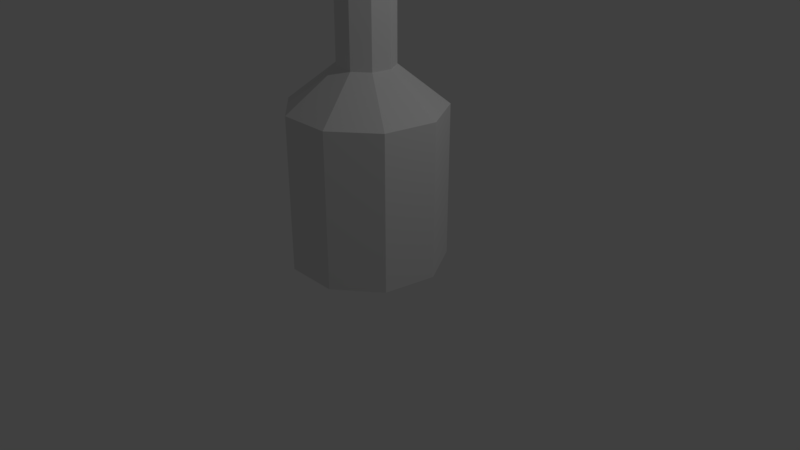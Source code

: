 # Source: lamp.blend  (saved by Blender 2.78.0; exported with 4.5.12 LTS)
import bpy
from mathutils import Matrix  # noqa: F401  (used for matrix-valued properties, if any)

bpy.ops.wm.read_factory_settings(use_empty=True)
scene = bpy.context.scene
scene.name = 'Scene'

# ---- collections
col_collection_1 = bpy.data.collections.new('Collection 1'); scene.collection.children.link(col_collection_1)

# ---- world
world_world = bpy.data.worlds.new('World'); scene.world = world_world
world_world.color = (0.05088, 0.05088, 0.05088)
world_world.use_sun_shadow = False
world_world.sun_shadow_jitter_overblur = 0.0
world_world.cycles.sampling_method = 'MANUAL'

# ---- cameras
cam_camera = bpy.data.cameras.new('Camera')
cam_camera.clip_end = 100.0
cam_camera.lens = 35.0
cam_camera.sensor_width = 32.0
cam_camera.sensor_height = 18.0
cam_camera.ortho_scale = 7.314
cam_camera.dof.focus_distance = 0.0
cam_camera.dof.aperture_fstop = 128.0

# ---- lights
light_lamp = bpy.data.lights.new('Lamp', 'POINT')
light_lamp.transmission_factor = 0.0
light_lamp.cutoff_distance = 30.0
light_lamp.energy = 100.0
light_lamp.shadow_buffer_clip_start = 1.001
light_lamp.shadow_soft_size = 0.1
light_lamp.shadow_maximum_resolution = 0.006
light_lamp.use_absolute_resolution = True

# ---- meshes
me_circle = bpy.data.meshes.new('Circle')
me_circle.from_pydata([(0.0, 1.0, 0.0), (-0.6428, 0.766, 0.0), (-0.9848, 0.1736, 0.0), (-0.866, -0.5, 0.0), (-0.342, -0.9397, 0.0), (0.342, -0.9397, 0.0), (0.866, -0.5, 0.0), (0.9848, 0.1736, 0.0), (0.6428, 0.766, 0.0), (-9.127e-08, 1.0, 2.0), (-0.6428, 0.766, 2.0), (-0.9848, 0.1736, 2.0), (-0.866, -0.5, 2.0), (-0.342, -0.9397, 2.0), (0.342, -0.9397, 2.0), (0.866, -0.5, 2.0), (0.9848, 0.1736, 2.0), (0.6428, 0.766, 2.0), (-3.764e-08, 0.3664, 2.5), (-0.2355, 0.2807, 2.5), (-0.3608, 0.06362, 2.5), (-0.3173, -0.1832, 2.5), (-0.1253, -0.3443, 2.5), (0.1253, -0.3443, 2.5), (0.3173, -0.1832, 2.5), (0.3608, 0.06362, 2.5), (0.2355, 0.2807, 2.5), (-3.764e-08, 0.3664, 11.14), (-0.2355, 0.2807, 11.14), (-0.3608, 0.06362, 11.14), (-0.3173, -0.1832, 11.14), (-0.1253, -0.3443, 11.14), (0.1253, -0.3443, 11.14), (0.3173, -0.1832, 11.14), (0.3608, 0.06362, 11.14), (0.2355, 0.2807, 11.14), (-6.3e-08, 0.7285, 11.64), (-0.4683, 0.5581, 11.64), (-0.7175, 0.1265, 11.64), (-0.6309, -0.3643, 11.64), (-0.2492, -0.6846, 11.64), (0.2492, -0.6846, 11.64), (0.6309, -0.3643, 11.64), (0.7175, 0.1265, 11.64), (0.4683, 0.5581, 11.64), (-6.3e-08, 0.7285, 13.29), (-0.4683, 0.5581, 13.29), (-0.7175, 0.1265, 13.29), (-0.6309, -0.3643, 13.29), (-0.2492, -0.6846, 13.29), (0.2492, -0.6846, 13.29), (0.6309, -0.3643, 13.29), (0.7175, 0.1265, 13.29), (0.4683, 0.5581, 13.29), (-2.813e-08, 0.2179, 13.73), (-0.1401, 0.167, 13.73), (-0.2146, 0.03785, 13.73), (-0.1887, -0.109, 13.73), (-0.07454, -0.2048, 13.73), (0.07454, -0.2048, 13.73), (0.1887, -0.109, 13.73), (0.2146, 0.03785, 13.73), (0.1401, 0.167, 13.73)], [], [(3, 12, 11, 2), (7, 16, 15, 6), (4, 13, 12, 3), (1, 10, 9, 0), (8, 17, 16, 7), (5, 14, 13, 4), (2, 11, 10, 1), (0, 9, 17, 8), (6, 15, 14, 5), (13, 22, 21, 12), (10, 19, 18, 9), (17, 26, 25, 16), (14, 23, 22, 13), (11, 20, 19, 10), (9, 18, 26, 17), (15, 24, 23, 14), (12, 21, 20, 11), (16, 25, 24, 15), (21, 30, 29, 20), (25, 34, 33, 24), (22, 31, 30, 21), (19, 28, 27, 18), (26, 35, 34, 25), (23, 32, 31, 22), (20, 29, 28, 19), (18, 27, 35, 26), (24, 33, 32, 23), (29, 38, 37, 28), (27, 36, 44, 35), (33, 42, 41, 32), (30, 39, 38, 29), (34, 43, 42, 33), (31, 40, 39, 30), (28, 37, 36, 27), (35, 44, 43, 34), (32, 41, 40, 31), (43, 52, 51, 42), (40, 49, 48, 39), (37, 46, 45, 36), (44, 53, 52, 43), (41, 50, 49, 40), (38, 47, 46, 37), (36, 45, 53, 44), (42, 51, 50, 41), (39, 48, 47, 38), (51, 60, 59, 50), (48, 57, 56, 47), (52, 61, 60, 51), (49, 58, 57, 48), (46, 55, 54, 45), (53, 62, 61, 52), (50, 59, 58, 49), (47, 56, 55, 46), (45, 54, 62, 53), (62, 54, 61), (55, 56, 54), (57, 58, 56), (59, 60, 58), (60, 61, 58), (61, 54, 56, 58)])
_uv = me_circle.uv_layers.new(name='UVMap')
_uv.uv.foreach_set('vector', [0.5435, 0.003971, 0.5435, 0.4911, 0.7101, 0.4911, 0.7101, 0.003971, 0.5435, 0.003971, 0.5435, 0.4911, 0.7101, 0.4911, 0.7101, 0.003971, 0.5435, 0.003971, 0.5435, 0.4911, 0.7101, 0.4911, 0.7101, 0.003971, 0.5435, 0.003971, 0.5435, 0.4911, 0.7101, 0.4911, 0.7101, 0.003971, 0.5435, 0.003971, 0.5435, 0.4911, 0.7101, 0.4911, 0.7101, 0.003971, 0.5435, 0.003971, 0.5435, 0.4911, 0.7101, 0.4911, 0.7101, 0.003971, 0.5435, 0.003971, 0.5435, 0.4911, 0.7101, 0.4911, 0.7101, 0.003971, 0.5435, 0.003971, 0.5435, 0.4911, 0.7101, 0.4911, 0.7101, 0.003971, 0.5435, 0.003971, 0.5435, 0.4911, 0.7101, 0.4911, 0.7101, 0.003971, 0.7876, 0.7664, 0.8444, 0.9705, 0.9102, 0.9705, 0.9671, 0.7664, 0.7876, 0.7664, 0.8444, 0.9705, 0.9102, 0.9705, 0.9671, 0.7664, 0.7876, 0.7664, 0.8444, 0.9705, 0.9102, 0.9705, 0.9671, 0.7664, 0.7876, 0.7664, 0.8444, 0.9705, 0.9102, 0.9705, 0.9671, 0.7664, 0.7876, 0.7664, 0.8444, 0.9705, 0.9102, 0.9705, 0.9671, 0.7664, 0.7876, 0.7664, 0.8444, 0.9705, 0.9102, 0.9705, 0.9671, 0.7664, 0.7841, 0.7695, 0.841, 0.9735, 0.9068, 0.9735, 0.9636, 0.7695, 0.7876, 0.7664, 0.8444, 0.9705, 0.9102, 0.9705, 0.9671, 0.7664, 0.7876, 0.7664, 0.8444, 0.9705, 0.9102, 0.9705, 0.9671, 0.7664, 1.855e-05, 1.703e-05, 1.703e-05, 1.0, 0.02901, 1.0, 0.02901, 1.708e-05, 1.855e-05, 1.703e-05, 1.703e-05, 1.0, 0.02901, 1.0, 0.02901, 1.708e-05, 1.855e-05, 1.703e-05, 1.703e-05, 1.0, 0.02901, 1.0, 0.02901, 1.708e-05, 1.855e-05, 1.703e-05, 1.703e-05, 1.0, 0.02901, 1.0, 0.02901, 1.708e-05, 1.855e-05, 1.703e-05, 1.703e-05, 1.0, 0.02901, 1.0, 0.02901, 1.708e-05, 1.855e-05, 1.703e-05, 1.703e-05, 1.0, 0.02901, 1.0, 0.02901, 1.708e-05, 1.855e-05, 1.703e-05, 1.703e-05, 1.0, 0.02901, 1.0, 0.02901, 1.708e-05, 1.855e-05, 1.703e-05, 1.703e-05, 1.0, 0.02901, 1.0, 0.02901, 1.708e-05, 1.855e-05, 1.703e-05, 1.703e-05, 1.0, 0.02901, 1.0, 0.02901, 1.708e-05, 0.9168, 0.4656, 0.9576, 0.2684, 0.7935, 0.2684, 0.8342, 0.4656, 0.9168, 0.4656, 0.9576, 0.2684, 0.7935, 0.2684, 0.8342, 0.4656, 0.9168, 0.4656, 0.9576, 0.2684, 0.7935, 0.2684, 0.8342, 0.4656, 0.9168, 0.4656, 0.9576, 0.2684, 0.7935, 0.2684, 0.8342, 0.4656, 0.9168, 0.4656, 0.9576, 0.2684, 0.7935, 0.2684, 0.8342, 0.4656, 0.9185, 0.4681, 0.9593, 0.2709, 0.7952, 0.2709, 0.836, 0.4681, 0.9168, 0.4656, 0.9576, 0.2684, 0.7935, 0.2684, 0.8342, 0.4656, 0.9168, 0.4656, 0.9576, 0.2684, 0.7935, 0.2684, 0.8342, 0.4656, 0.9168, 0.4656, 0.9576, 0.2684, 0.7935, 0.2684, 0.8342, 0.4656, 0.5502, 0.5208, 0.5502, 0.9714, 0.6856, 0.9714, 0.6856, 0.5208, 0.5502, 0.5208, 0.5502, 0.9714, 0.6856, 0.9714, 0.6856, 0.5208, 0.5502, 0.5208, 0.5502, 0.9714, 0.6856, 0.9714, 0.6856, 0.5208, 0.5502, 0.5208, 0.5502, 0.9714, 0.6856, 0.9714, 0.6856, 0.5208, 0.5502, 0.5208, 0.5502, 0.9714, 0.6856, 0.9714, 0.6856, 0.5208, 0.5502, 0.5208, 0.5502, 0.9714, 0.6856, 0.9714, 0.6856, 0.5208, 0.5502, 0.5208, 0.5502, 0.9714, 0.6856, 0.9714, 0.6856, 0.5208, 0.5502, 0.5208, 0.5502, 0.9714, 0.6856, 0.9714, 0.6856, 0.5208, 0.5502, 0.5208, 0.5502, 0.9714, 0.6856, 0.9714, 0.6856, 0.5208, 0.7877, 0.5139, 0.8448, 0.7258, 0.8935, 0.7258, 0.9506, 0.5139, 0.7877, 0.5139, 0.8448, 0.7258, 0.8935, 0.7258, 0.9506, 0.5139, 0.7877, 0.5139, 0.8448, 0.7258, 0.8935, 0.7258, 0.9506, 0.5139, 0.7877, 0.5139, 0.8448, 0.7258, 0.8935, 0.7258, 0.9506, 0.5139, 0.7877, 0.5139, 0.8448, 0.7258, 0.8935, 0.7258, 0.9506, 0.5139, 0.7877, 0.5139, 0.8448, 0.7258, 0.8935, 0.7258, 0.9506, 0.5139, 0.9506, 0.5139, 0.8935, 0.7258, 0.8448, 0.7258, 0.7877, 0.5139, 0.7877, 0.5139, 0.8448, 0.7258, 0.8935, 0.7258, 0.9506, 0.5139, 0.7877, 0.5139, 0.8448, 0.7258, 0.8935, 0.7258, 0.9506, 0.5139, 0.8912, 0.01889, 0.8213, 0.03121, 0.9526, 0.05437, 0.7757, 0.08556, 0.7757, 0.1565, 0.8213, 0.03121, 0.8213, 0.2109, 0.8912, 0.2232, 0.7757, 0.1565, 0.9526, 0.1877, 0.9769, 0.121, 0.8912, 0.2232, 0.9769, 0.121, 0.9526, 0.05437, 0.8912, 0.2232, 0.9526, 0.05437, 0.8213, 0.03121, 0.7757, 0.1565, 0.8912, 0.2232])
me_circle.use_remesh_preserve_volume = False
me_circle.use_remesh_preserve_attributes = False
me_circle.use_mirror_vertex_groups = False
me_circle.update()

# ---- objects
ob_circle = bpy.data.objects.new('Circle', me_circle)
ob_lamp = bpy.data.objects.new('Lamp', light_lamp)
ob_camera = bpy.data.objects.new('Camera', cam_camera)

# ---- transforms, parenting, visibility, modifiers, constraints
ob_circle.location = (0.0, 0.0, 0.0)
ob_circle.lineart.crease_threshold = 0.0
ob_lamp.location = (4.076, 1.005, 5.904)
ob_lamp.rotation_euler = (0.6503, 0.05522, 1.866)
ob_lamp.lock_rotations_4d = False
ob_lamp.empty_display_type = 'ARROWS'
ob_lamp.color = (0.0, 0.0, 0.0, 0.0)
ob_lamp.lineart.crease_threshold = 0.0
ob_camera.location = (7.481, -6.508, 5.344)
ob_camera.rotation_euler = (1.109, 0.0, 0.8149)
ob_camera.lock_rotations_4d = False
ob_camera.empty_display_type = 'ARROWS'
ob_camera.color = (0.0, 0.0, 0.0, 0.0)
ob_camera.display_type = 'WIRE'
ob_camera.lineart.crease_threshold = 0.0

# ---- collection membership
col_collection_1.objects.link(ob_circle)
col_collection_1.objects.link(ob_lamp)
col_collection_1.objects.link(ob_camera)

# ---- scene / render settings (as saved in the file)
scene.camera = ob_camera
scene.frame_start = 1; scene.frame_end = 250; scene.frame_set(1)
scene.render.engine = 'BLENDER_EEVEE_NEXT'
scene.render.resolution_percentage = 50
scene.render.dither_intensity = 0.0
scene.cycles.use_denoising = False
scene.cycles.samples = 128
scene.cycles.sampling_pattern = 'TABULATED_SOBOL'
scene.cycles.light_sampling_threshold = 0.0
scene.cycles.use_adaptive_sampling = False
scene.cycles.use_light_tree = False
scene.cycles.blur_glossy = 0.0
scene.cycles.sample_clamp_indirect = 0.0
scene.view_settings.view_transform = 'Standard'
bpy.context.view_layer.update()

